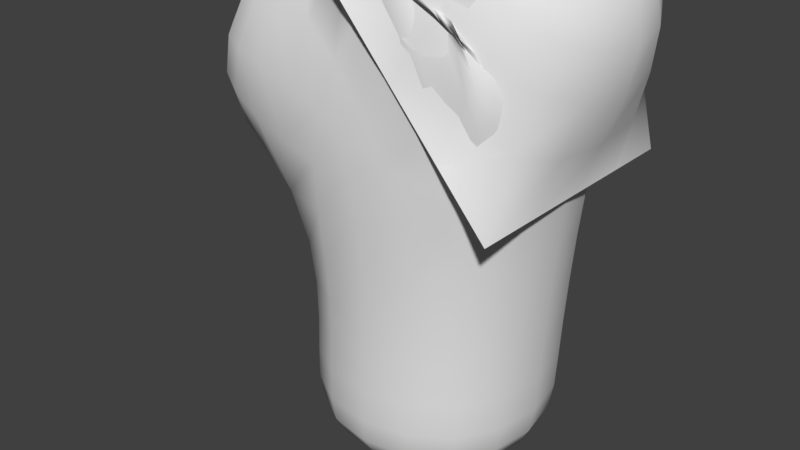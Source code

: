 # Source: oneHand.blend  (saved by Blender 2.79.0; exported with 4.5.12 LTS)
import bpy
from mathutils import Matrix  # noqa: F401  (used for matrix-valued properties, if any)

bpy.ops.wm.read_factory_settings(use_empty=True)
scene = bpy.context.scene
scene.name = 'Scene'

# ---- collections
col_collection_1 = bpy.data.collections.new('Collection 1'); scene.collection.children.link(col_collection_1)

# ---- world
world_world = bpy.data.worlds.new('World'); scene.world = world_world
world_world.color = (0.05088, 0.05088, 0.05088)
world_world.use_sun_shadow = False
world_world.sun_shadow_jitter_overblur = 0.0
world_world.cycles.sampling_method = 'MANUAL'

# ---- meshes
me_plane = bpy.data.meshes.new('Plane')
me_plane.from_pydata([(0.0, 0.0, 0.0), (-0.002981, -3.364e-08, 0.8613), (-0.1964, -8.67e-08, 1.256), (-0.004549, -1.005e-07, 1.326), (0.1693, -9.276e-08, 1.301), (0.2683, -0.008119, 1.11), (-0.4027, -0.00926, 0.8391), (-0.2077, -0.006503, 0.745), (-0.122, -4.722e-08, 0.9624), (-0.005136, -4.95e-08, 0.9794), (0.09038, -4.734e-08, 0.9633), (0.1635, -0.00406, 0.8948), (0.0, 0.0, 0.1878), (-0.00149, -1.682e-08, 0.5445)], [(13, 1), (8, 2), (9, 3), (10, 4), (11, 5), (7, 6), (1, 7), (1, 8), (1, 9), (1, 10), (1, 11), (0, 12), (12, 13)], [])
me_plane.use_remesh_preserve_volume = False
me_plane.use_remesh_preserve_attributes = False
me_plane.use_mirror_vertex_groups = False
me_plane.update()
arm_armature = bpy.data.armatures.new('Armature')  # bones are not reproduced

# ---- objects
ob_armature = bpy.data.objects.new('Armature', arm_armature)
ob_plane = bpy.data.objects.new('Plane', me_plane)

# ---- transforms, parenting, visibility, modifiers, constraints
ob_armature.location = (0.0, 0.0, 0.0)
ob_armature.show_in_front = True
ob_armature.lineart.crease_threshold = 0.0
ob_plane.location = (0.0, 0.0, 0.0)
ob_plane.lineart.crease_threshold = 0.0
_vg = ob_plane.vertex_groups.new(name='Bone.01')
_vg.add([2, 8], 1.0, 'REPLACE')
_vg = ob_plane.vertex_groups.new(name='Bone.07')
_vg.add([1, 8], 1.0, 'REPLACE')
_vg = ob_plane.vertex_groups.new(name='Bone.00')
_vg.add([1, 13], 1.0, 'REPLACE')
_vg = ob_plane.vertex_groups.new(name='Bone.12')
_vg.add([12, 13], 1.0, 'REPLACE')
_vg = ob_plane.vertex_groups.new(name='Bone.11')
_vg.add([0, 12], 1.0, 'REPLACE')
_vg = ob_plane.vertex_groups.new(name='Bone.06')
_vg.add([1, 7], 1.0, 'REPLACE')
_vg = ob_plane.vertex_groups.new(name='Bone.05')
_vg.add([6, 7], 1.0, 'REPLACE')
_vg = ob_plane.vertex_groups.new(name='Bone.08')
_vg.add([1, 9], 1.0, 'REPLACE')
_vg = ob_plane.vertex_groups.new(name='Bone.02')
_vg.add([3, 9], 1.0, 'REPLACE')
_vg = ob_plane.vertex_groups.new(name='Bone.09')
_vg.add([1, 10], 1.0, 'REPLACE')
_vg = ob_plane.vertex_groups.new(name='Bone.03')
_vg.add([4, 10], 1.0, 'REPLACE')
_vg = ob_plane.vertex_groups.new(name='Bone.10')
_vg.add([1, 11], 1.0, 'REPLACE')
_vg = ob_plane.vertex_groups.new(name='Bone.04')
_vg.add([5, 11], 1.0, 'REPLACE')
_m = ob_plane.modifiers.new('Skin', 'SKIN')
_m.use_smooth_shade = True
_m = ob_plane.modifiers.new('Armature', 'ARMATURE')
_m.object = ob_armature
_m.use_deform_preserve_volume = True
_m = ob_plane.modifiers.new('Subsurf', 'SUBSURF')
_m.uv_smooth = 'PRESERVE_CORNERS'
_m.quality = 2
_m.levels = 2
_m.show_only_control_edges = False

# ---- collection membership
col_collection_1.objects.link(ob_armature)
col_collection_1.objects.link(ob_plane)

# ---- scene / render settings (as saved in the file)
scene.frame_start = 1; scene.frame_end = 250; scene.frame_set(0)
scene.render.engine = 'BLENDER_EEVEE_NEXT'
scene.render.resolution_percentage = 50
scene.render.dither_intensity = 0.0
scene.cycles.use_denoising = False
scene.cycles.samples = 128
scene.cycles.sampling_pattern = 'TABULATED_SOBOL'
scene.cycles.use_adaptive_sampling = False
scene.cycles.use_light_tree = False
scene.cycles.blur_glossy = 0.0
scene.cycles.sample_clamp_indirect = 0.0
scene.view_settings.view_transform = 'Standard'
bpy.context.view_layer.update()

# ---- added for rendering (the .blend has no active camera and no usable light): camera, sun
cam_auto = bpy.data.cameras.new('AutoCamera')
cam_auto.lens = 50.0
cam_auto.sensor_width = 36.0
cam_auto.clip_end = 1000.0
ob_auto_camera = bpy.data.objects.new('AutoCamera', cam_auto)
scene.collection.objects.link(ob_auto_camera)
ob_auto_camera.location = (1.11899, -1.45982, 1.41147)
ob_auto_camera.rotation_euler = (1.09748, -7.21219e-08, 0.694738)
scene.camera = ob_auto_camera
light_auto_sun = bpy.data.lights.new('AutoSun', 'SUN')
light_auto_sun.energy = 3.0
light_auto_sun.angle = 0.0523599
ob_auto_sun = bpy.data.objects.new('AutoSun', light_auto_sun)
scene.collection.objects.link(ob_auto_sun)
ob_auto_sun.rotation_euler = (0.872665, 0.174533, 0.523599)
bpy.context.view_layer.update()
